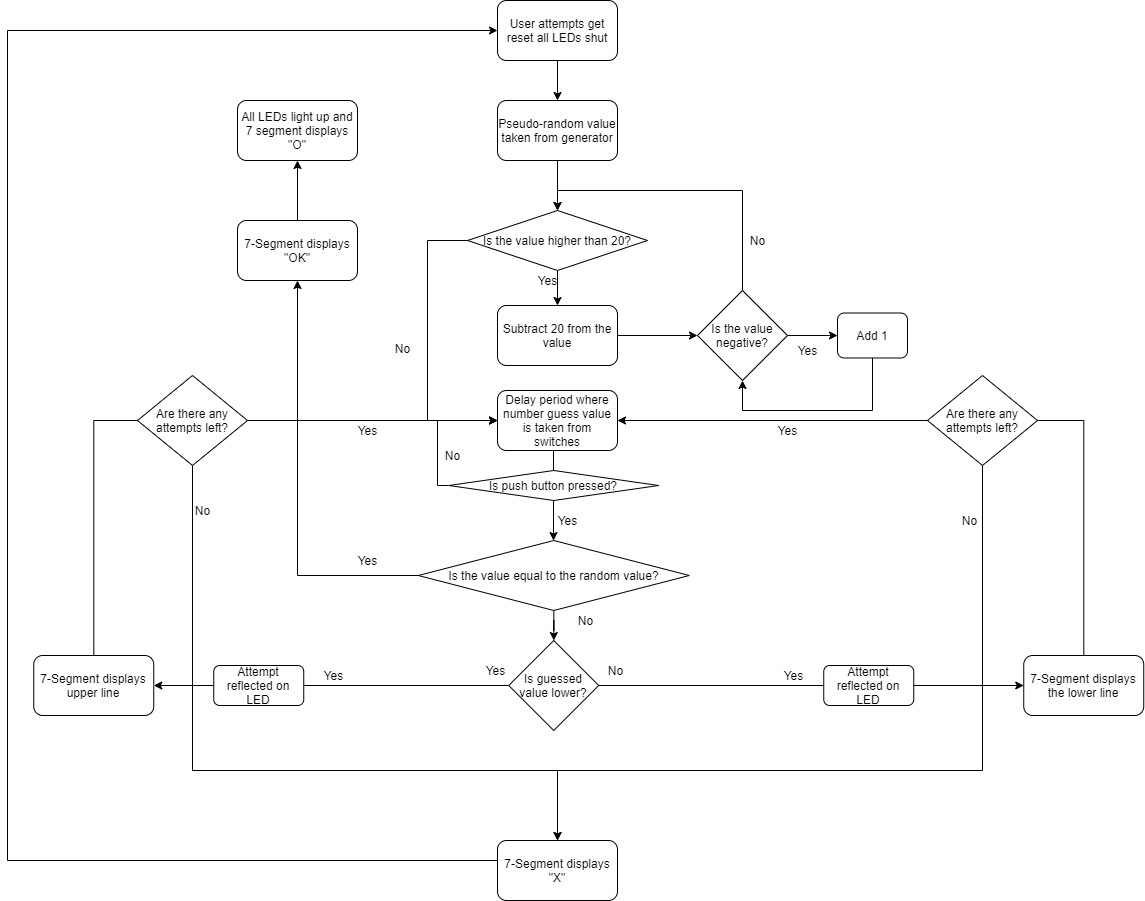

The diagram above was exported from draw.io. Its source (the exported page's mxGraphModel, read from the mxfile embedded in the PNG):
<mxGraphModel dx="1422" dy="705" grid="1" gridSize="10" guides="1" tooltips="1" connect="1" arrows="1" fold="1" page="1" pageScale="1" pageWidth="827" pageHeight="1169" math="0" shadow="0">
  <root>
    <mxCell id="0" />
    <mxCell id="1" parent="0" />
    <mxCell id="hk-WiYjhQuk0Ow2p0bPq-52" style="edgeStyle=orthogonalEdgeStyle;rounded=0;orthogonalLoop=1;jettySize=auto;html=1;" edge="1" parent="1" source="hk-WiYjhQuk0Ow2p0bPq-53">
      <mxGeometry relative="1" as="geometry">
        <mxPoint x="860" y="950" as="targetPoint" />
      </mxGeometry>
    </mxCell>
    <mxCell id="hk-WiYjhQuk0Ow2p0bPq-53" value="Pseudo-random value taken from generator" style="rounded=1;whiteSpace=wrap;html=1;" vertex="1" parent="1">
      <mxGeometry x="800" y="840" width="120" height="60" as="geometry" />
    </mxCell>
    <mxCell id="hk-WiYjhQuk0Ow2p0bPq-54" style="edgeStyle=orthogonalEdgeStyle;rounded=0;orthogonalLoop=1;jettySize=auto;html=1;entryX=0;entryY=0.5;entryDx=0;entryDy=0;" edge="1" parent="1" source="hk-WiYjhQuk0Ow2p0bPq-55" target="hk-WiYjhQuk0Ow2p0bPq-61">
      <mxGeometry relative="1" as="geometry" />
    </mxCell>
    <mxCell id="hk-WiYjhQuk0Ow2p0bPq-55" value="Subtract 20 from the value" style="rounded=1;whiteSpace=wrap;html=1;" vertex="1" parent="1">
      <mxGeometry x="800" y="1045" width="120" height="60" as="geometry" />
    </mxCell>
    <mxCell id="hk-WiYjhQuk0Ow2p0bPq-56" value="" style="edgeStyle=orthogonalEdgeStyle;rounded=0;orthogonalLoop=1;jettySize=auto;html=1;" edge="1" parent="1" source="hk-WiYjhQuk0Ow2p0bPq-58" target="hk-WiYjhQuk0Ow2p0bPq-55">
      <mxGeometry relative="1" as="geometry" />
    </mxCell>
    <mxCell id="hk-WiYjhQuk0Ow2p0bPq-57" style="edgeStyle=orthogonalEdgeStyle;rounded=0;orthogonalLoop=1;jettySize=auto;html=1;entryX=0;entryY=0.5;entryDx=0;entryDy=0;" edge="1" parent="1" source="hk-WiYjhQuk0Ow2p0bPq-58" target="hk-WiYjhQuk0Ow2p0bPq-68">
      <mxGeometry relative="1" as="geometry">
        <mxPoint x="796" y="1198" as="targetPoint" />
        <Array as="points">
          <mxPoint x="730" y="980" />
          <mxPoint x="730" y="1160" />
          <mxPoint x="800" y="1160" />
        </Array>
      </mxGeometry>
    </mxCell>
    <mxCell id="hk-WiYjhQuk0Ow2p0bPq-58" value="Is the value higher than 20?" style="rhombus;whiteSpace=wrap;html=1;" vertex="1" parent="1">
      <mxGeometry x="770" y="950" width="180" height="60" as="geometry" />
    </mxCell>
    <mxCell id="hk-WiYjhQuk0Ow2p0bPq-59" value="" style="edgeStyle=orthogonalEdgeStyle;rounded=0;orthogonalLoop=1;jettySize=auto;html=1;" edge="1" parent="1" source="hk-WiYjhQuk0Ow2p0bPq-61" target="hk-WiYjhQuk0Ow2p0bPq-64">
      <mxGeometry relative="1" as="geometry" />
    </mxCell>
    <mxCell id="hk-WiYjhQuk0Ow2p0bPq-60" style="edgeStyle=orthogonalEdgeStyle;rounded=0;orthogonalLoop=1;jettySize=auto;html=1;entryX=0.5;entryY=0;entryDx=0;entryDy=0;" edge="1" parent="1" source="hk-WiYjhQuk0Ow2p0bPq-61" target="hk-WiYjhQuk0Ow2p0bPq-58">
      <mxGeometry relative="1" as="geometry">
        <Array as="points">
          <mxPoint x="1045" y="930" />
          <mxPoint x="860" y="930" />
        </Array>
      </mxGeometry>
    </mxCell>
    <mxCell id="hk-WiYjhQuk0Ow2p0bPq-61" value="Is the value negative?" style="rhombus;whiteSpace=wrap;html=1;" vertex="1" parent="1">
      <mxGeometry x="1000" y="1030" width="90" height="90" as="geometry" />
    </mxCell>
    <mxCell id="hk-WiYjhQuk0Ow2p0bPq-62" value="Yes" style="text;html=1;align=center;verticalAlign=middle;resizable=0;points=[];autosize=1;strokeColor=none;" vertex="1" parent="1">
      <mxGeometry x="830" y="1010" width="40" height="20" as="geometry" />
    </mxCell>
    <mxCell id="hk-WiYjhQuk0Ow2p0bPq-63" style="edgeStyle=orthogonalEdgeStyle;rounded=0;orthogonalLoop=1;jettySize=auto;html=1;" edge="1" parent="1" source="hk-WiYjhQuk0Ow2p0bPq-64">
      <mxGeometry relative="1" as="geometry">
        <mxPoint x="1045" y="1120" as="targetPoint" />
        <Array as="points">
          <mxPoint x="1175" y="1150" />
          <mxPoint x="1045" y="1150" />
        </Array>
      </mxGeometry>
    </mxCell>
    <mxCell id="hk-WiYjhQuk0Ow2p0bPq-64" value="Add 1" style="rounded=1;whiteSpace=wrap;html=1;" vertex="1" parent="1">
      <mxGeometry x="1140" y="1052.5" width="70" height="45" as="geometry" />
    </mxCell>
    <mxCell id="hk-WiYjhQuk0Ow2p0bPq-65" value="Yes" style="text;html=1;align=center;verticalAlign=middle;resizable=0;points=[];autosize=1;strokeColor=none;" vertex="1" parent="1">
      <mxGeometry x="1090" y="1080" width="40" height="20" as="geometry" />
    </mxCell>
    <mxCell id="hk-WiYjhQuk0Ow2p0bPq-66" value="No" style="text;html=1;align=center;verticalAlign=middle;resizable=0;points=[];autosize=1;strokeColor=none;" vertex="1" parent="1">
      <mxGeometry x="1045" y="970" width="30" height="20" as="geometry" />
    </mxCell>
    <mxCell id="hk-WiYjhQuk0Ow2p0bPq-67" value="" style="edgeStyle=orthogonalEdgeStyle;rounded=0;orthogonalLoop=1;jettySize=auto;html=1;" edge="1" parent="1" source="hk-WiYjhQuk0Ow2p0bPq-68" target="hk-WiYjhQuk0Ow2p0bPq-84">
      <mxGeometry relative="1" as="geometry">
        <Array as="points">
          <mxPoint x="856" y="1230" />
          <mxPoint x="856" y="1230" />
        </Array>
      </mxGeometry>
    </mxCell>
    <mxCell id="hk-WiYjhQuk0Ow2p0bPq-68" value="Delay period where number guess value is taken from switches" style="rounded=1;whiteSpace=wrap;html=1;" vertex="1" parent="1">
      <mxGeometry x="800" y="1130" width="120" height="60" as="geometry" />
    </mxCell>
    <mxCell id="hk-WiYjhQuk0Ow2p0bPq-69" value="No" style="text;html=1;align=center;verticalAlign=middle;resizable=0;points=[];autosize=1;strokeColor=none;" vertex="1" parent="1">
      <mxGeometry x="690" y="1077.5" width="30" height="20" as="geometry" />
    </mxCell>
    <mxCell id="hk-WiYjhQuk0Ow2p0bPq-70" value="" style="edgeStyle=orthogonalEdgeStyle;rounded=0;orthogonalLoop=1;jettySize=auto;html=1;startArrow=none;" edge="1" parent="1" source="hk-WiYjhQuk0Ow2p0bPq-80" target="hk-WiYjhQuk0Ow2p0bPq-99">
      <mxGeometry relative="1" as="geometry" />
    </mxCell>
    <mxCell id="hk-WiYjhQuk0Ow2p0bPq-71" value="" style="edgeStyle=orthogonalEdgeStyle;rounded=0;orthogonalLoop=1;jettySize=auto;html=1;startArrow=none;" edge="1" parent="1" source="hk-WiYjhQuk0Ow2p0bPq-88" target="hk-WiYjhQuk0Ow2p0bPq-77">
      <mxGeometry relative="1" as="geometry" />
    </mxCell>
    <mxCell id="hk-WiYjhQuk0Ow2p0bPq-72" value="Is guessed value lower?" style="rhombus;whiteSpace=wrap;html=1;" vertex="1" parent="1">
      <mxGeometry x="811.25" y="1380" width="90" height="90" as="geometry" />
    </mxCell>
    <mxCell id="hk-WiYjhQuk0Ow2p0bPq-73" value="" style="edgeStyle=orthogonalEdgeStyle;rounded=0;orthogonalLoop=1;jettySize=auto;html=1;" edge="1" parent="1" source="hk-WiYjhQuk0Ow2p0bPq-74" target="hk-WiYjhQuk0Ow2p0bPq-53">
      <mxGeometry relative="1" as="geometry" />
    </mxCell>
    <mxCell id="hk-WiYjhQuk0Ow2p0bPq-74" value="User attempts get reset all LEDs shut" style="rounded=1;whiteSpace=wrap;html=1;" vertex="1" parent="1">
      <mxGeometry x="800" y="740" width="120" height="60" as="geometry" />
    </mxCell>
    <mxCell id="hk-WiYjhQuk0Ow2p0bPq-75" style="edgeStyle=orthogonalEdgeStyle;rounded=0;orthogonalLoop=1;jettySize=auto;html=1;entryX=0;entryY=0.5;entryDx=0;entryDy=0;" edge="1" parent="1" source="hk-WiYjhQuk0Ow2p0bPq-99" target="hk-WiYjhQuk0Ow2p0bPq-68">
      <mxGeometry relative="1" as="geometry">
        <mxPoint x="370" y="1150" as="targetPoint" />
        <Array as="points">
          <mxPoint x="396" y="1160" />
        </Array>
      </mxGeometry>
    </mxCell>
    <mxCell id="hk-WiYjhQuk0Ow2p0bPq-76" style="edgeStyle=orthogonalEdgeStyle;rounded=0;orthogonalLoop=1;jettySize=auto;html=1;entryX=1;entryY=0.5;entryDx=0;entryDy=0;" edge="1" parent="1" source="hk-WiYjhQuk0Ow2p0bPq-77" target="hk-WiYjhQuk0Ow2p0bPq-68">
      <mxGeometry relative="1" as="geometry">
        <mxPoint x="1460" y="1160" as="targetPoint" />
        <Array as="points">
          <mxPoint x="1386" y="1160" />
        </Array>
      </mxGeometry>
    </mxCell>
    <mxCell id="hk-WiYjhQuk0Ow2p0bPq-77" value="&lt;span&gt;7-Segment displays the lower line&lt;/span&gt;" style="rounded=1;whiteSpace=wrap;html=1;" vertex="1" parent="1">
      <mxGeometry x="1326.25" y="1395" width="120" height="60" as="geometry" />
    </mxCell>
    <mxCell id="hk-WiYjhQuk0Ow2p0bPq-78" value="Yes" style="text;html=1;align=center;verticalAlign=middle;resizable=0;points=[];autosize=1;strokeColor=none;" vertex="1" parent="1">
      <mxGeometry x="777.5" y="1400" width="40" height="20" as="geometry" />
    </mxCell>
    <mxCell id="hk-WiYjhQuk0Ow2p0bPq-79" value="No" style="text;html=1;align=center;verticalAlign=middle;resizable=0;points=[];autosize=1;strokeColor=none;" vertex="1" parent="1">
      <mxGeometry x="902.5" y="1400" width="30" height="20" as="geometry" />
    </mxCell>
    <mxCell id="hk-WiYjhQuk0Ow2p0bPq-80" value="Attempt reflected on LED" style="rounded=1;whiteSpace=wrap;html=1;" vertex="1" parent="1">
      <mxGeometry x="516.25" y="1405" width="90" height="40" as="geometry" />
    </mxCell>
    <mxCell id="hk-WiYjhQuk0Ow2p0bPq-81" value="" style="edgeStyle=orthogonalEdgeStyle;rounded=0;orthogonalLoop=1;jettySize=auto;html=1;endArrow=none;" edge="1" parent="1" source="hk-WiYjhQuk0Ow2p0bPq-72" target="hk-WiYjhQuk0Ow2p0bPq-80">
      <mxGeometry relative="1" as="geometry">
        <mxPoint x="812.5" y="1425" as="sourcePoint" />
        <mxPoint x="627.5" y="1425" as="targetPoint" />
      </mxGeometry>
    </mxCell>
    <mxCell id="hk-WiYjhQuk0Ow2p0bPq-103" style="edgeStyle=orthogonalEdgeStyle;rounded=0;orthogonalLoop=1;jettySize=auto;html=1;entryX=0.5;entryY=1;entryDx=0;entryDy=0;" edge="1" parent="1" source="hk-WiYjhQuk0Ow2p0bPq-84" target="hk-WiYjhQuk0Ow2p0bPq-87">
      <mxGeometry relative="1" as="geometry" />
    </mxCell>
    <mxCell id="hk-WiYjhQuk0Ow2p0bPq-107" value="" style="edgeStyle=orthogonalEdgeStyle;rounded=0;orthogonalLoop=1;jettySize=auto;html=1;" edge="1" parent="1" source="hk-WiYjhQuk0Ow2p0bPq-84" target="hk-WiYjhQuk0Ow2p0bPq-72">
      <mxGeometry relative="1" as="geometry" />
    </mxCell>
    <mxCell id="hk-WiYjhQuk0Ow2p0bPq-84" value="Is the value equal to the random value?" style="rhombus;whiteSpace=wrap;html=1;" vertex="1" parent="1">
      <mxGeometry x="720.75" y="1280" width="271" height="70" as="geometry" />
    </mxCell>
    <mxCell id="hk-WiYjhQuk0Ow2p0bPq-85" value="No" style="text;html=1;align=center;verticalAlign=middle;resizable=0;points=[];autosize=1;strokeColor=none;" vertex="1" parent="1">
      <mxGeometry x="872.5" y="1350" width="30" height="20" as="geometry" />
    </mxCell>
    <mxCell id="hk-WiYjhQuk0Ow2p0bPq-86" value="Yes" style="text;html=1;align=center;verticalAlign=middle;resizable=0;points=[];autosize=1;strokeColor=none;" vertex="1" parent="1">
      <mxGeometry x="650" y="1290" width="40" height="20" as="geometry" />
    </mxCell>
    <mxCell id="hk-WiYjhQuk0Ow2p0bPq-105" value="" style="edgeStyle=orthogonalEdgeStyle;rounded=0;orthogonalLoop=1;jettySize=auto;html=1;" edge="1" parent="1" source="hk-WiYjhQuk0Ow2p0bPq-87" target="hk-WiYjhQuk0Ow2p0bPq-104">
      <mxGeometry relative="1" as="geometry" />
    </mxCell>
    <mxCell id="hk-WiYjhQuk0Ow2p0bPq-87" value="7-Segment displays &quot;OK&quot;" style="rounded=1;whiteSpace=wrap;html=1;" vertex="1" parent="1">
      <mxGeometry x="540" y="960" width="120" height="60" as="geometry" />
    </mxCell>
    <mxCell id="hk-WiYjhQuk0Ow2p0bPq-88" value="Attempt reflected on LED" style="rounded=1;whiteSpace=wrap;html=1;" vertex="1" parent="1">
      <mxGeometry x="1126.25" y="1405" width="90" height="40" as="geometry" />
    </mxCell>
    <mxCell id="hk-WiYjhQuk0Ow2p0bPq-89" value="" style="edgeStyle=orthogonalEdgeStyle;rounded=0;orthogonalLoop=1;jettySize=auto;html=1;endArrow=none;" edge="1" parent="1" source="hk-WiYjhQuk0Ow2p0bPq-72" target="hk-WiYjhQuk0Ow2p0bPq-88">
      <mxGeometry relative="1" as="geometry">
        <mxPoint x="901.25" y="1425" as="sourcePoint" />
        <mxPoint x="1216.25" y="1425" as="targetPoint" />
      </mxGeometry>
    </mxCell>
    <mxCell id="hk-WiYjhQuk0Ow2p0bPq-90" style="edgeStyle=orthogonalEdgeStyle;rounded=0;orthogonalLoop=1;jettySize=auto;html=1;entryX=0.5;entryY=0;entryDx=0;entryDy=0;" edge="1" parent="1" source="hk-WiYjhQuk0Ow2p0bPq-91" target="hk-WiYjhQuk0Ow2p0bPq-96">
      <mxGeometry relative="1" as="geometry">
        <mxPoint x="770" y="1500" as="targetPoint" />
        <Array as="points">
          <mxPoint x="495" y="1510" />
          <mxPoint x="860" y="1510" />
          <mxPoint x="860" y="1570" />
        </Array>
      </mxGeometry>
    </mxCell>
    <mxCell id="hk-WiYjhQuk0Ow2p0bPq-91" value="Are there any attempts left?" style="rhombus;whiteSpace=wrap;html=1;" vertex="1" parent="1">
      <mxGeometry x="440" y="1115" width="110" height="90" as="geometry" />
    </mxCell>
    <mxCell id="hk-WiYjhQuk0Ow2p0bPq-92" style="edgeStyle=orthogonalEdgeStyle;rounded=0;orthogonalLoop=1;jettySize=auto;html=1;entryX=0.5;entryY=0;entryDx=0;entryDy=0;exitX=0.5;exitY=1;exitDx=0;exitDy=0;" edge="1" parent="1" source="hk-WiYjhQuk0Ow2p0bPq-100" target="hk-WiYjhQuk0Ow2p0bPq-96">
      <mxGeometry relative="1" as="geometry">
        <mxPoint x="860" y="1480" as="targetPoint" />
        <mxPoint x="1005" y="1410" as="sourcePoint" />
        <Array as="points">
          <mxPoint x="1285" y="1510" />
          <mxPoint x="860" y="1510" />
        </Array>
      </mxGeometry>
    </mxCell>
    <mxCell id="hk-WiYjhQuk0Ow2p0bPq-93" value="Yes" style="text;html=1;align=center;verticalAlign=middle;resizable=0;points=[];autosize=1;strokeColor=none;" vertex="1" parent="1">
      <mxGeometry x="616.25" y="1405" width="40" height="20" as="geometry" />
    </mxCell>
    <mxCell id="hk-WiYjhQuk0Ow2p0bPq-94" value="Yes" style="text;html=1;align=center;verticalAlign=middle;resizable=0;points=[];autosize=1;strokeColor=none;" vertex="1" parent="1">
      <mxGeometry x="1076.25" y="1405" width="40" height="20" as="geometry" />
    </mxCell>
    <mxCell id="hk-WiYjhQuk0Ow2p0bPq-95" style="edgeStyle=orthogonalEdgeStyle;rounded=0;orthogonalLoop=1;jettySize=auto;html=1;" edge="1" parent="1" source="hk-WiYjhQuk0Ow2p0bPq-96">
      <mxGeometry relative="1" as="geometry">
        <mxPoint x="800" y="770" as="targetPoint" />
        <Array as="points">
          <mxPoint x="310" y="1600" />
          <mxPoint x="310" y="770" />
        </Array>
      </mxGeometry>
    </mxCell>
    <mxCell id="hk-WiYjhQuk0Ow2p0bPq-96" value="&lt;span&gt;7-Segment displays &quot;X&quot;&lt;/span&gt;" style="rounded=1;whiteSpace=wrap;html=1;" vertex="1" parent="1">
      <mxGeometry x="800" y="1580" width="120" height="60" as="geometry" />
    </mxCell>
    <mxCell id="hk-WiYjhQuk0Ow2p0bPq-97" value="No" style="text;html=1;align=center;verticalAlign=middle;resizable=0;points=[];autosize=1;strokeColor=none;" vertex="1" parent="1">
      <mxGeometry x="490" y="1240" width="30" height="20" as="geometry" />
    </mxCell>
    <mxCell id="hk-WiYjhQuk0Ow2p0bPq-98" value="No" style="text;html=1;align=center;verticalAlign=middle;resizable=0;points=[];autosize=1;strokeColor=none;" vertex="1" parent="1">
      <mxGeometry x="1257" y="1250" width="30" height="20" as="geometry" />
    </mxCell>
    <mxCell id="hk-WiYjhQuk0Ow2p0bPq-99" value="7-Segment displays upper line" style="rounded=1;whiteSpace=wrap;html=1;" vertex="1" parent="1">
      <mxGeometry x="336.25" y="1395" width="120" height="60" as="geometry" />
    </mxCell>
    <mxCell id="hk-WiYjhQuk0Ow2p0bPq-100" value="Are there any attempts left?" style="rhombus;whiteSpace=wrap;html=1;" vertex="1" parent="1">
      <mxGeometry x="1230" y="1115" width="110" height="90" as="geometry" />
    </mxCell>
    <mxCell id="hk-WiYjhQuk0Ow2p0bPq-101" value="Yes" style="text;html=1;align=center;verticalAlign=middle;resizable=0;points=[];autosize=1;strokeColor=none;" vertex="1" parent="1">
      <mxGeometry x="650" y="1160" width="40" height="20" as="geometry" />
    </mxCell>
    <mxCell id="hk-WiYjhQuk0Ow2p0bPq-102" value="Yes" style="text;html=1;align=center;verticalAlign=middle;resizable=0;points=[];autosize=1;strokeColor=none;" vertex="1" parent="1">
      <mxGeometry x="1070" y="1160" width="40" height="20" as="geometry" />
    </mxCell>
    <mxCell id="hk-WiYjhQuk0Ow2p0bPq-104" value="All LEDs light up and 7 segment displays &quot;O&quot;" style="rounded=1;whiteSpace=wrap;html=1;" vertex="1" parent="1">
      <mxGeometry x="540" y="840" width="120" height="60" as="geometry" />
    </mxCell>
    <mxCell id="hk-WiYjhQuk0Ow2p0bPq-111" style="edgeStyle=orthogonalEdgeStyle;rounded=0;orthogonalLoop=1;jettySize=auto;html=1;" edge="1" parent="1" source="hk-WiYjhQuk0Ow2p0bPq-109">
      <mxGeometry relative="1" as="geometry">
        <mxPoint x="800" y="1160" as="targetPoint" />
        <Array as="points">
          <mxPoint x="740" y="1225" />
          <mxPoint x="740" y="1160" />
        </Array>
      </mxGeometry>
    </mxCell>
    <mxCell id="hk-WiYjhQuk0Ow2p0bPq-109" value="Is push button pressed?" style="rhombus;whiteSpace=wrap;html=1;" vertex="1" parent="1">
      <mxGeometry x="751.25" y="1210" width="210" height="30" as="geometry" />
    </mxCell>
    <mxCell id="hk-WiYjhQuk0Ow2p0bPq-110" value="Yes" style="text;html=1;align=center;verticalAlign=middle;resizable=0;points=[];autosize=1;strokeColor=none;" vertex="1" parent="1">
      <mxGeometry x="850" y="1250" width="40" height="20" as="geometry" />
    </mxCell>
    <mxCell id="hk-WiYjhQuk0Ow2p0bPq-112" value="No" style="text;html=1;align=center;verticalAlign=middle;resizable=0;points=[];autosize=1;strokeColor=none;" vertex="1" parent="1">
      <mxGeometry x="740" y="1185" width="30" height="20" as="geometry" />
    </mxCell>
  </root>
</mxGraphModel>